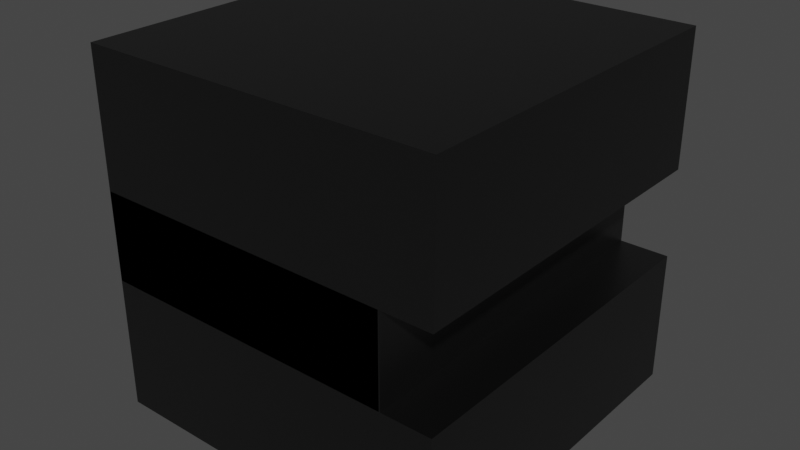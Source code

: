 # Source: rail.blend  (saved by Blender 2.91.10; exported with 4.5.12 LTS)
import bpy
from mathutils import Matrix  # noqa: F401  (used for matrix-valued properties, if any)

bpy.ops.wm.read_factory_settings(use_empty=True)
scene = bpy.context.scene
scene.name = 'Scene'

# ---- collections
col_collection = bpy.data.collections.new('Collection'); scene.collection.children.link(col_collection)

# ---- materials (node trees are filled in below, after node groups)
mat_material = bpy.data.materials.new('Material')
mat_material.alpha_threshold = 0.0
mat_material.use_transparent_shadow = False
mat_material.line_color = (0.0, 0.0, 0.0, 1.0)

# ---- material node trees
mat_material.use_nodes = True; mat_material.node_tree.nodes.clear()
_N = mat_material.node_tree.nodes; _L = mat_material.node_tree.links
n0 = _N.new('ShaderNodeOutputMaterial'); n0.name = 'Material Output'; n0.location = (300, 300)
n1 = _N.new('ShaderNodeBsdfPrincipled'); n1.name = 'Principled BSDF'; n1.location = (10, 300)
n1.distribution = 'GGX'
n1.subsurface_method = 'BURLEY'
n1.inputs[0].default_value = (0.08689, 0.08689, 0.08689, 1.0)
n1.inputs[1].default_value = 1.0
n1.inputs[2].default_value = 0.4
n1.inputs[3].default_value = 1.45
n1.inputs[27].default_value = (0.0, 0.0, 0.0, 1.0)
n1.inputs[28].default_value = 1.0
_L.new(n1.outputs[0], n0.inputs[0])
n0.is_active_output = True

# ---- world
world_world = bpy.data.worlds.new('World'); scene.world = world_world
world_world.use_nodes = True; world_world.node_tree.nodes.clear()
_N = world_world.node_tree.nodes; _L = world_world.node_tree.links
n0 = _N.new('ShaderNodeOutputWorld'); n0.name = 'World Output'; n0.location = (300, 300)
n1 = _N.new('ShaderNodeBackground'); n1.name = 'Background'; n1.location = (10, 300)
n1.inputs[0].default_value = (0.05088, 0.05088, 0.05088, 1.0)
_L.new(n1.outputs[0], n0.inputs[0])
n0.is_active_output = True
world_world.color = (0.05088, 0.05088, 0.05088)
world_world.use_sun_shadow = False
world_world.sun_shadow_jitter_overblur = 0.0

# ---- meshes
me_cube_002 = bpy.data.meshes.new('Cube.002')
me_cube_002.from_pydata([(-1.0, -1.0, -1.0), (-1.0, -1.0, 1.0), (-1.0, 1.0, -1.0), (-1.0, 1.0, 1.0), (1.0, -1.0, -1.0), (1.0, -1.0, 1.0), (1.0, 1.0, -1.0), (1.0, 1.0, 1.0), (-1.0, -1.0, 0.0), (-1.0, 1.0, 0.0), (-1.0, -1.0, 0.5), (-1.0, 1.0, 0.5), (1.0, 1.0, 0.5), (1.0, -1.0, 0.5), (-1.0, 1.0, -0.5), (1.0, 1.0, -0.5), (1.0, -1.0, -0.5), (-1.0, -1.0, -0.5), (-1.0, -1.0, -0.25), (-1.0, 1.0, -0.25), (1.0, 1.0, -0.25), (1.0, -1.0, -0.25), (-1.0, 1.0, 0.25), (1.0, 1.0, 0.25), (1.0, -1.0, 0.25), (-1.0, -1.0, 0.25), (0.7173, 1.0, 0.25), (0.7173, 1.0, 0.0), (0.7173, -1.0, 0.25), (0.7173, -1.0, 0.0), (0.7173, 1.0, -0.25), (0.7173, -1.0, -0.25), (-1.0, 1.0, 0.25), (-1.0, 1.0, 0.0), (-1.0, -1.0, 0.25), (-1.0, -1.0, 0.0), (-1.0, 1.0, -0.25), (-1.0, -1.0, -0.25), (0.7173, -0.9993, 0.25), (0.7173, -0.9993, 0.0), (0.7173, -0.9993, -0.25), (-1.0, -0.9993, 0.25), (-1.0, -0.9993, 0.0), (-1.0, -0.9993, -0.25), (0.7241, -1.0, -0.25), (0.7241, -1.0, 0.0), (0.7241, 1.0, 0.25), (0.7241, 1.0, 0.0), (0.7241, 1.0, -0.25), (0.7241, -1.0, 0.25)], [], [(10, 1, 3, 11), (11, 3, 7, 12), (12, 7, 5, 13), (13, 5, 1, 10), (2, 6, 4, 0), (7, 3, 1, 5), (23, 24, 28, 26), (22, 9, 47, 46), (24, 13, 10, 25), (23, 12, 13, 24), (22, 11, 12, 23), (25, 10, 11, 22), (0, 17, 14, 2), (2, 14, 15, 6), (6, 15, 16, 4), (4, 16, 17, 0), (17, 18, 19, 14), (14, 19, 20, 15), (15, 20, 21, 16), (16, 21, 18, 17), (8, 25, 49, 45), (26, 28, 34, 32), (28, 29, 35, 34), (21, 20, 30, 31), (36, 33, 35, 37), (33, 32, 34, 35), (29, 31, 37, 35), (32, 33, 42, 41), (31, 30, 36, 37), (36, 30, 40, 43), (39, 38, 41, 42), (40, 39, 42, 43), (33, 36, 43, 42), (27, 26, 38, 39), (26, 32, 41, 38), (30, 27, 39, 40), (44, 45, 47, 48), (45, 49, 46, 47), (9, 19, 48, 47), (25, 22, 46, 49), (18, 8, 45, 44), (19, 18, 44, 48)])
_uv = me_cube_002.uv_layers.new(name='UVMap')
_uv.uv.foreach_set('vector', [0.5625, 0.0, 0.625, 0.0, 0.625, 0.25, 0.5625, 0.25, 0.5625, 0.25, 0.625, 0.25, 0.625, 0.5, 0.5625, 0.5, 0.5625, 0.5, 0.625, 0.5, 0.625, 0.75, 0.5625, 0.75, 0.5625, 0.75, 0.625, 0.75, 0.625, 1.0, 0.5625, 1.0, 0.125, 0.5, 0.375, 0.5, 0.375, 0.75, 0.125, 0.75, 0.625, 0.5, 0.875, 0.5, 0.875, 0.75, 0.625, 0.75, 0.5312, 0.5, 0.5312, 0.75, 0.5312, 0.75, 0.5312, 0.5, 0.0, 0.0, 0.0, 0.0, 0.0, 0.0, 0.0, 0.0, 0.5312, 0.75, 0.5625, 0.75, 0.5625, 1.0, 0.5312, 1.0, 0.5312, 0.5, 0.5625, 0.5, 0.5625, 0.75, 0.5312, 0.75, 0.5312, 0.25, 0.5625, 0.25, 0.5625, 0.5, 0.5312, 0.5, 0.5312, 0.0, 0.5625, 0.0, 0.5625, 0.25, 0.5312, 0.25, 0.375, 0.0, 0.4375, 0.0, 0.4375, 0.25, 0.375, 0.25, 0.375, 0.25, 0.4375, 0.25, 0.4375, 0.5, 0.375, 0.5, 0.375, 0.5, 0.4375, 0.5, 0.4375, 0.75, 0.375, 0.75, 0.375, 0.75, 0.4375, 0.75, 0.4375, 1.0, 0.375, 1.0, 0.4375, 0.0, 0.4688, 0.0, 0.4688, 0.25, 0.4375, 0.25, 0.4375, 0.25, 0.4688, 0.25, 0.4688, 0.5, 0.4375, 0.5, 0.4375, 0.5, 0.4688, 0.5, 0.4688, 0.75, 0.4375, 0.75, 0.4375, 0.75, 0.4688, 0.75, 0.4688, 1.0, 0.4375, 1.0, 0.0, 0.0, 0.0, 0.0, 0.0, 0.0, 0.0, 0.0, 0.5312, 0.5, 0.5312, 0.75, 0.5312, 0.75, 0.5312, 0.5, 0.0, 0.0, 0.0, 0.0, 0.0, 0.0, 0.0, 0.0, 0.4688, 0.75, 0.4688, 0.5, 0.4688, 0.5, 0.4688, 0.75, 0.4688, 0.5, 0.5, 0.5, 0.5, 0.75, 0.4688, 0.75, 0.5, 0.5, 0.5312, 0.5, 0.5312, 0.75, 0.5, 0.75, 0.0, 0.0, 0.0, 0.0, 0.0, 0.0, 0.0, 0.0, 0.5312, 0.5, 0.5, 0.5, 0.5, 0.5, 0.5312, 0.5, 0.4688, 0.75, 0.4688, 0.5, 0.4688, 0.5, 0.4688, 0.75, 0.4688, 0.5, 0.4688, 0.5, 0.4688, 0.5, 0.4688, 0.5, 0.0, 0.0, 0.0, 0.0, 0.0, 0.0, 0.0, 0.0, 0.0, 0.0, 0.0, 0.0, 0.0, 0.0, 0.0, 0.0, 0.5, 0.5, 0.4688, 0.5, 0.4688, 0.5, 0.5, 0.5, 0.0, 0.0, 0.0, 0.0, 0.0, 0.0, 0.0, 0.0, 0.5312, 0.5, 0.5312, 0.5, 0.5312, 0.5, 0.5312, 0.5, 0.0, 0.0, 0.0, 0.0, 0.0, 0.0, 0.0, 0.0, 0.4688, 0.0, 0.5, 0.0, 0.5, 0.25, 0.4688, 0.25, 0.5, 0.0, 0.5312, 0.0, 0.5312, 0.25, 0.5, 0.25, 0.0, 0.0, 0.0, 0.0, 0.0, 0.0, 0.0, 0.0, 0.5312, 0.0, 0.5312, 0.25, 0.5312, 0.25, 0.5312, 0.0, 0.0, 0.0, 0.0, 0.0, 0.0, 0.0, 0.0, 0.0, 0.4688, 0.25, 0.4688, 0.0, 0.4688, 0.0, 0.4688, 0.25])
me_cube_002.materials.append(mat_material)
me_cube_002.use_remesh_fix_poles = True
me_cube_002.use_remesh_preserve_attributes = False
me_cube_002.use_mirror_vertex_groups = False
me_cube_002.update()

# ---- objects
ob_cube_001 = bpy.data.objects.new('Cube.001', me_cube_002)

# ---- transforms, parenting, visibility, modifiers, constraints
ob_cube_001.location = (0.0, -3.872, 0.0)
ob_cube_001.lineart.crease_threshold = 0.0

# ---- collection membership
col_collection.objects.link(ob_cube_001)

# ---- scene / render settings (as saved in the file)
scene.frame_start = 1; scene.frame_end = 250; scene.frame_set(1)
scene.render.engine = 'BLENDER_EEVEE_NEXT'
scene.cycles.use_denoising = False
scene.cycles.samples = 128
scene.cycles.sampling_pattern = 'TABULATED_SOBOL'
scene.cycles.use_adaptive_sampling = False
scene.cycles.use_light_tree = False
scene.view_settings.view_transform = 'Filmic'
bpy.context.view_layer.update()

# ---- added for rendering (the .blend has no active camera and no usable light): camera, sun
cam_auto = bpy.data.cameras.new('AutoCamera')
cam_auto.lens = 50.0
cam_auto.sensor_width = 36.0
cam_auto.clip_end = 1000.0
ob_auto_camera = bpy.data.objects.new('AutoCamera', cam_auto)
scene.collection.objects.link(ob_auto_camera)
ob_auto_camera.location = (3.20508, -7.71807, 2.56414)
ob_auto_camera.rotation_euler = (1.09748, -7.21219e-08, 0.694738)
scene.camera = ob_auto_camera
light_auto_sun = bpy.data.lights.new('AutoSun', 'SUN')
light_auto_sun.energy = 3.0
light_auto_sun.angle = 0.0523599
ob_auto_sun = bpy.data.objects.new('AutoSun', light_auto_sun)
scene.collection.objects.link(ob_auto_sun)
ob_auto_sun.rotation_euler = (0.872665, 0.174533, 0.523599)
bpy.context.view_layer.update()
